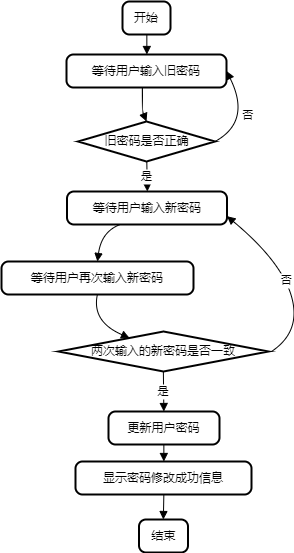

The diagram above was exported from draw.io. Its source (the exported page's mxGraphModel, read from the mxfile embedded in the PNG):
<mxGraphModel dx="1050" dy="541" grid="1" gridSize="10" guides="1" tooltips="1" connect="1" arrows="1" fold="1" page="1" pageScale="1" pageWidth="827" pageHeight="1169" math="0" shadow="0">
  <root>
    <mxCell id="0" />
    <mxCell id="1" parent="0" />
    <mxCell id="Y8r2RV3MglnYgAgvdo4R-1" value="开始" style="rounded=1;absoluteArcSize=1;arcSize=14;whiteSpace=wrap;strokeWidth=2;" vertex="1" parent="1">
      <mxGeometry x="161" y="50" width="48" height="33" as="geometry" />
    </mxCell>
    <mxCell id="Y8r2RV3MglnYgAgvdo4R-2" value="等待用户输入旧密码" style="rounded=1;absoluteArcSize=1;arcSize=14;whiteSpace=wrap;strokeWidth=2;" vertex="1" parent="1">
      <mxGeometry x="105" y="103" width="160" height="33" as="geometry" />
    </mxCell>
    <mxCell id="Y8r2RV3MglnYgAgvdo4R-3" value="旧密码是否正确" style="rhombus;strokeWidth=2;whiteSpace=wrap;" vertex="1" parent="1">
      <mxGeometry x="116.5" y="170" width="137" height="40" as="geometry" />
    </mxCell>
    <mxCell id="Y8r2RV3MglnYgAgvdo4R-4" value="等待用户输入新密码" style="rounded=1;absoluteArcSize=1;arcSize=14;whiteSpace=wrap;strokeWidth=2;" vertex="1" parent="1">
      <mxGeometry x="105.5" y="240" width="160" height="33" as="geometry" />
    </mxCell>
    <mxCell id="Y8r2RV3MglnYgAgvdo4R-5" value="等待用户再次输入新密码" style="rounded=1;absoluteArcSize=1;arcSize=14;whiteSpace=wrap;strokeWidth=2;" vertex="1" parent="1">
      <mxGeometry x="40" y="310" width="192" height="33" as="geometry" />
    </mxCell>
    <mxCell id="Y8r2RV3MglnYgAgvdo4R-6" value="两次输入的新密码是否一致" style="rhombus;strokeWidth=2;whiteSpace=wrap;" vertex="1" parent="1">
      <mxGeometry x="97" y="380" width="210" height="40" as="geometry" />
    </mxCell>
    <mxCell id="Y8r2RV3MglnYgAgvdo4R-7" value="更新用户密码" style="rounded=1;absoluteArcSize=1;arcSize=14;whiteSpace=wrap;strokeWidth=2;" vertex="1" parent="1">
      <mxGeometry x="147" y="460" width="111" height="33" as="geometry" />
    </mxCell>
    <mxCell id="Y8r2RV3MglnYgAgvdo4R-8" value="显示密码修改成功信息" style="rounded=1;absoluteArcSize=1;arcSize=14;whiteSpace=wrap;strokeWidth=2;" vertex="1" parent="1">
      <mxGeometry x="114" y="510" width="176" height="33" as="geometry" />
    </mxCell>
    <mxCell id="Y8r2RV3MglnYgAgvdo4R-9" value="结束" style="rounded=1;absoluteArcSize=1;arcSize=14;whiteSpace=wrap;strokeWidth=2;" vertex="1" parent="1">
      <mxGeometry x="177.5" y="568" width="49" height="33" as="geometry" />
    </mxCell>
    <mxCell id="Y8r2RV3MglnYgAgvdo4R-10" value="" style="curved=1;startArrow=none;endArrow=block;exitX=0.5072917143503824;exitY=1.0121212583599668;entryX=0.5021875143051148;entryY=0.012121258359966856;rounded=0;" edge="1" parent="1" source="Y8r2RV3MglnYgAgvdo4R-1" target="Y8r2RV3MglnYgAgvdo4R-2">
      <mxGeometry relative="1" as="geometry">
        <Array as="points" />
      </mxGeometry>
    </mxCell>
    <mxCell id="Y8r2RV3MglnYgAgvdo4R-11" value="" style="curved=1;startArrow=none;endArrow=block;exitX=0.47347926184283173;exitY=1.0242425167199336;entryX=0.5;entryY=0;rounded=0;entryDx=0;entryDy=0;" edge="1" parent="1" source="Y8r2RV3MglnYgAgvdo4R-2" target="Y8r2RV3MglnYgAgvdo4R-3">
      <mxGeometry relative="1" as="geometry">
        <Array as="points">
          <mxPoint x="181" y="160" />
        </Array>
      </mxGeometry>
    </mxCell>
    <mxCell id="Y8r2RV3MglnYgAgvdo4R-12" value="是" style="curved=1;startArrow=none;endArrow=block;exitX=0.5021875143051148;exitY=1.0037499785423278;entryX=0.5021875143051148;entryY=-1.1559688683712122e-7;rounded=0;" edge="1" parent="1" source="Y8r2RV3MglnYgAgvdo4R-3" target="Y8r2RV3MglnYgAgvdo4R-4">
      <mxGeometry relative="1" as="geometry">
        <Array as="points" />
      </mxGeometry>
    </mxCell>
    <mxCell id="Y8r2RV3MglnYgAgvdo4R-13" value="否" style="curved=1;startArrow=none;endArrow=block;exitX=1;exitY=0.5;entryX=1;entryY=0.5;rounded=0;exitDx=0;exitDy=0;entryDx=0;entryDy=0;" edge="1" parent="1" source="Y8r2RV3MglnYgAgvdo4R-3" target="Y8r2RV3MglnYgAgvdo4R-2">
      <mxGeometry relative="1" as="geometry">
        <Array as="points">
          <mxPoint x="290" y="170" />
        </Array>
      </mxGeometry>
    </mxCell>
    <mxCell id="Y8r2RV3MglnYgAgvdo4R-14" value="" style="curved=1;startArrow=none;endArrow=block;exitX=0.32835432418110955;exitY=1.01212114276308;entryX=0.49947917461395264;entryY=0.012121142763080019;rounded=0;" edge="1" parent="1" source="Y8r2RV3MglnYgAgvdo4R-4" target="Y8r2RV3MglnYgAgvdo4R-5">
      <mxGeometry relative="1" as="geometry">
        <Array as="points">
          <mxPoint x="140" y="280" />
        </Array>
      </mxGeometry>
    </mxCell>
    <mxCell id="Y8r2RV3MglnYgAgvdo4R-15" value="" style="curved=1;startArrow=none;endArrow=block;exitX=0.49947917461395264;exitY=1.0242424011230469;entryX=0.2606837997422954;entryY=-0.0008298786843960711;rounded=0;" edge="1" parent="1" source="Y8r2RV3MglnYgAgvdo4R-5" target="Y8r2RV3MglnYgAgvdo4R-6">
      <mxGeometry relative="1" as="geometry">
        <Array as="points">
          <mxPoint x="130" y="370" />
        </Array>
      </mxGeometry>
    </mxCell>
    <mxCell id="Y8r2RV3MglnYgAgvdo4R-16" value="是" style="curved=1;startArrow=none;endArrow=block;exitX=0.49937760285816746;exitY=0.9999999841713807;entryX=0.4986486692686339;entryY=0.0121210849646366;rounded=0;" edge="1" parent="1" source="Y8r2RV3MglnYgAgvdo4R-6" target="Y8r2RV3MglnYgAgvdo4R-7">
      <mxGeometry relative="1" as="geometry">
        <Array as="points" />
      </mxGeometry>
    </mxCell>
    <mxCell id="Y8r2RV3MglnYgAgvdo4R-17" value="否" style="curved=1;startArrow=none;endArrow=block;entryX=1;entryY=0.75;rounded=0;entryDx=0;entryDy=0;" edge="1" parent="1" target="Y8r2RV3MglnYgAgvdo4R-4">
      <mxGeometry relative="1" as="geometry">
        <Array as="points">
          <mxPoint x="340" y="380" />
          <mxPoint x="320" y="310" />
        </Array>
        <mxPoint x="310" y="400" as="sourcePoint" />
        <mxPoint x="359.67" y="273" as="targetPoint" />
      </mxGeometry>
    </mxCell>
    <mxCell id="Y8r2RV3MglnYgAgvdo4R-18" value="" style="curved=1;startArrow=none;endArrow=block;exitX=0.4986486692686339;exitY=1.0242423433246035;entryX=0.5019886493682861;entryY=-0.0060606869784268465;rounded=0;" edge="1" parent="1" source="Y8r2RV3MglnYgAgvdo4R-7" target="Y8r2RV3MglnYgAgvdo4R-8">
      <mxGeometry relative="1" as="geometry">
        <Array as="points" />
      </mxGeometry>
    </mxCell>
    <mxCell id="Y8r2RV3MglnYgAgvdo4R-19" value="" style="curved=1;startArrow=none;endArrow=block;exitX=0.5019886493682861;exitY=1.00606057138154;entryX=0.49693882222078284;entryY=0.0060605713815400095;rounded=0;" edge="1" parent="1" source="Y8r2RV3MglnYgAgvdo4R-8" target="Y8r2RV3MglnYgAgvdo4R-9">
      <mxGeometry relative="1" as="geometry">
        <Array as="points" />
      </mxGeometry>
    </mxCell>
  </root>
</mxGraphModel>